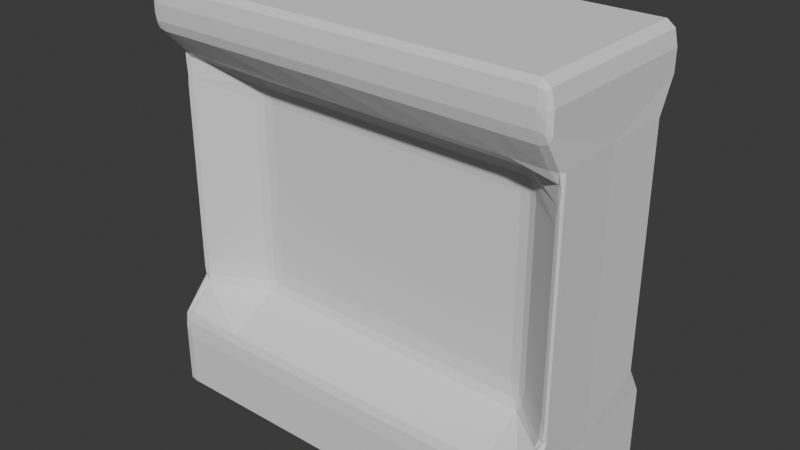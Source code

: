 # Source: Window.blend  (saved by Blender 4.5.88; exported with 4.5.12 LTS)
import bpy
from mathutils import Matrix  # noqa: F401  (used for matrix-valued properties, if any)

bpy.ops.wm.read_factory_settings(use_empty=True)
scene = bpy.context.scene
scene.name = 'Scene'

# ---- collections
col_collection = bpy.data.collections.new('Collection'); scene.collection.children.link(col_collection)

# ---- world
world_world = bpy.data.worlds.new('World'); scene.world = world_world
world_world.use_nodes = True; world_world.node_tree.nodes.clear()
_N = world_world.node_tree.nodes; _L = world_world.node_tree.links
n0 = _N.new('ShaderNodeOutputWorld'); n0.name = 'World Output'; n0.location = (200, 100)
n1 = _N.new('ShaderNodeBackground'); n1.name = 'Background'; n1.location = (-200, 100)
n1.inputs[0].default_value = (0.05088, 0.05088, 0.05088, 1.0)
_L.new(n1.outputs[0], n0.inputs[0])
n0.is_active_output = True
world_world.color = (0.05088, 0.05088, 0.05088)
world_world.sun_shadow_jitter_overblur = 0.0

# ---- meshes
me_cube_001 = bpy.data.meshes.new('Cube.001')
me_cube_001.from_pydata([(-1.0, 1.0, 1.0), (1.0, 1.0, 1.0), (-1.0, 1.0, -0.09118), (1.0, 1.0, -0.09422), (-0.9941, 0.689, 0.191), (1.006, 0.7886, 0.1848), (-1.0, 1.0, 0.1048), (1.0, 1.0, 0.1023), (-1.0, 1.0, 0.8909), (1.0, 1.0, 0.8906), (-0.9941, 0.689, 0.8121), (1.006, 0.7886, 0.8076), (-1.0, 0.0, 1.0), (1.0, 0.0, 1.0), (1.0, 0.0, -0.09419), (-1.0, 0.0, -0.09445), (-1.0, -0.09954, 0.1909), (1.0, 0.0, 0.1871), (1.0, 0.0, 0.1023), (-1.0, 0.0, 0.1021), (-1.0, 0.0, 0.8906), (1.0, 0.0, 0.8906), (0.9993, 0.0, 0.81), (-1.001, -0.09954, 0.8139), (-0.05003, 1.0, 1.0), (-0.05003, 1.0, -0.09263), (-0.04412, 0.3587, 0.1881), (-0.05003, 1.0, 0.1036), (-0.05003, 1.0, 0.8907), (-0.04412, 0.7363, 0.81), (-0.05003, 0.0, 1.0), (-0.6586, 1.0, 1.0), (-0.6586, 1.0, -0.0917), (-0.6527, 0.3284, 0.19), (-0.6586, 1.0, 0.1044), (-0.6586, 1.0, 0.8908), (-0.6527, 0.706, 0.8113), (-0.6586, 0.0, 1.0), (0.5, 1.0, 1.0), (0.5, 1.0, -0.09346), (0.5059, 0.3861, 0.1863), (0.5, 1.0, 0.1029), (0.5, 1.0, 0.8907), (0.5059, 0.7637, 0.8087), (0.5, 0.0, 1.0), (0.2203, 1.0, 1.0), (0.2203, 1.0, -0.09308), (0.2262, 0.3737, 0.1871), (0.2203, 1.0, 0.1032), (0.2203, 1.0, 0.8907), (0.2262, 0.7512, 0.8093), (0.2203, 0.0, 1.0), (0.7798, 1.0, 1.0), (0.7798, 1.0, -0.09385), (0.7857, 0.3989, 0.1855), (0.7798, 1.0, 0.1026), (0.7798, 1.0, 0.8906), (0.7857, 0.7764, 0.8082), (0.7798, 0.0, 1.0), (-0.3448, 1.0, 1.0), (-0.3448, 1.0, -0.09218), (-0.3389, 0.3441, 0.189), (-0.3448, 1.0, 0.104), (-0.3448, 1.0, 0.8908), (-0.3389, 0.7216, 0.8106), (-0.3448, 0.0, 1.0), (-0.9941, 0.689, 0.4667), (1.006, 0.7886, 0.4614), (-1.0, -0.09954, 0.4676), (0.9997, 0.0, 0.4637), (-0.6527, 0.3284, 0.4658), (0.7857, 0.3989, 0.462), (-1.001, -0.09954, 0.6679), (0.9995, 0.0, 0.664), (-0.6527, 0.3284, 0.6657), (0.7857, 0.3989, 0.6622), (-0.9941, 0.689, 0.6665), (1.006, 0.7886, 0.6616), (-0.9941, 0.689, 0.37), (1.006, 0.7886, 0.3642), (-1.0, -0.09954, 0.3704), (0.9998, 0.0, 0.3665), (-0.6527, 0.3284, 0.369), (0.7857, 0.3989, 0.3649), (-1.001, -0.09954, 0.7555), (0.9994, 0.0, 0.7516), (-0.04412, 0.3587, 0.7517), (-0.6527, 0.3284, 0.7531), (0.5059, 0.3861, 0.7504), (0.2262, 0.3737, 0.751), (0.7857, 0.3989, 0.7498), (-0.3389, 0.3441, 0.7524), (-0.9941, 0.689, 0.7539), (1.006, 0.7886, 0.7492), (-0.9941, 0.689, 0.2751), (1.006, 0.7886, 0.2691), (-1.0, -0.09954, 0.2752), (0.9999, 0.0, 0.2714), (-0.6527, 0.3284, 0.2741), (0.7857, 0.3989, 0.2698), (-0.9941, 0.689, 0.565), (1.006, 0.7886, 0.5599), (-1.0, -0.09954, 0.5661), (0.9996, 0.0, 0.5622), (-0.6527, 0.3284, 0.5642), (0.7857, 0.3989, 0.5605)], [], [(21, 9, 1, 13), (35, 8, 0, 31), (34, 6, 4, 33), (18, 7, 5, 17), (14, 3, 7, 18), (32, 2, 6, 34), (36, 10, 8, 35), (22, 11, 9, 21), (85, 93, 11, 22), (87, 92, 10, 36), (92, 84, 23, 10), (10, 23, 20, 8), (2, 15, 19, 6), (6, 19, 16, 4), (8, 20, 12, 0), (31, 0, 12, 37), (45, 24, 30, 51), (89, 86, 29, 50), (50, 29, 28, 49), (46, 25, 27, 48), (48, 27, 26, 47), (49, 28, 24, 45), (59, 31, 37, 65), (91, 87, 36, 64), (64, 36, 35, 63), (60, 32, 34, 62), (62, 34, 33, 61), (63, 35, 31, 59), (56, 42, 38, 52), (55, 41, 40, 54), (53, 39, 41, 55), (57, 43, 42, 56), (90, 88, 43, 57), (52, 38, 44, 58), (42, 49, 45, 38), (41, 48, 47, 40), (39, 46, 48, 41), (43, 50, 49, 42), (88, 89, 50, 43), (38, 45, 51, 44), (1, 52, 58, 13), (93, 90, 57, 11), (11, 57, 56, 9), (3, 53, 55, 7), (7, 55, 54, 5), (9, 56, 52, 1), (28, 63, 59, 24), (27, 62, 61, 26), (25, 60, 62, 27), (29, 64, 63, 28), (86, 91, 64, 29), (24, 59, 65, 30), (79, 83, 71, 67), (78, 80, 68, 66), (82, 78, 66, 70), (81, 79, 67, 69), (101, 105, 75, 77), (100, 102, 72, 76), (104, 100, 76, 74), (103, 101, 77, 73), (97, 95, 79, 81), (98, 94, 78, 82), (94, 96, 80, 78), (95, 99, 83, 79), (77, 75, 90, 93), (76, 72, 84, 92), (74, 76, 92, 87), (73, 77, 93, 85), (5, 54, 99, 95), (4, 16, 96, 94), (33, 4, 94, 98), (17, 5, 95, 97), (69, 67, 101, 103), (70, 66, 100, 104), (66, 68, 102, 100), (67, 71, 105, 101), (82, 70, 104, 74, 87, 91, 86, 89, 88, 90, 75, 105, 71, 83, 99, 54, 40, 47, 26, 61, 33, 98)])
_uv = me_cube_001.uv_layers.new(name='UVMap')
_uv.uv.foreach_set('vector', [0.6113, 0.625, 0.6113, 0.5, 0.625, 0.5, 0.625, 0.625, 0.6114, 0.2927, 0.6114, 0.25, 0.625, 0.25, 0.625, 0.2927, 0.513, 0.2927, 0.5131, 0.25, 0.5237, 0.25, 0.5236, 0.2927, 0.5128, 0.625, 0.5128, 0.5, 0.5234, 0.5, 0.5234, 0.625, 0.4882, 0.625, 0.4882, 0.5, 0.5128, 0.5, 0.5128, 0.625, 0.4885, 0.2927, 0.4886, 0.25, 0.5131, 0.25, 0.513, 0.2927, 0.6046, 0.2927, 0.6046, 0.25, 0.6114, 0.25, 0.6114, 0.2927, 0.6045, 0.625, 0.6045, 0.5, 0.6113, 0.5, 0.6113, 0.625, 0.5939, 0.625, 0.5939, 0.5, 0.6045, 0.5, 0.6045, 0.625, 0.594, 0.2927, 0.594, 0.25, 0.6046, 0.25, 0.6046, 0.2927, 0.594, 0.25, 0.5939, 0.125, 0.6045, 0.125, 0.6046, 0.25, 0.6046, 0.25, 0.6045, 0.125, 0.6113, 0.125, 0.6114, 0.25, 0.4886, 0.25, 0.4882, 0.125, 0.5128, 0.125, 0.5131, 0.25, 0.5131, 0.25, 0.5128, 0.125, 0.5234, 0.125, 0.5237, 0.25, 0.6114, 0.25, 0.6113, 0.125, 0.625, 0.125, 0.625, 0.25, 0.8323, 0.5, 0.875, 0.5, 0.875, 0.625, 0.8323, 0.625, 0.7188, 0.5, 0.7563, 0.5, 0.7563, 0.625, 0.7188, 0.625, 0.594, 0.4063, 0.594, 0.3687, 0.6046, 0.3687, 0.6046, 0.4063, 0.6046, 0.4063, 0.6046, 0.3687, 0.6113, 0.3687, 0.6113, 0.4063, 0.4884, 0.4062, 0.4884, 0.3687, 0.513, 0.3687, 0.5129, 0.4062, 0.5129, 0.4062, 0.513, 0.3687, 0.5235, 0.3687, 0.5235, 0.4062, 0.6113, 0.4063, 0.6113, 0.3687, 0.625, 0.3687, 0.625, 0.4062, 0.7931, 0.5, 0.8323, 0.5, 0.8323, 0.625, 0.7931, 0.625, 0.594, 0.3319, 0.594, 0.2927, 0.6046, 0.2927, 0.6046, 0.3319, 0.6046, 0.3319, 0.6046, 0.2927, 0.6114, 0.2927, 0.6113, 0.3319, 0.4885, 0.3319, 0.4885, 0.2927, 0.513, 0.2927, 0.513, 0.3319, 0.513, 0.3319, 0.513, 0.2927, 0.5236, 0.2927, 0.5236, 0.3319, 0.6113, 0.3319, 0.6114, 0.2927, 0.625, 0.2927, 0.625, 0.3319, 0.6113, 0.4695, 0.6113, 0.4375, 0.625, 0.4375, 0.625, 0.4695, 0.5128, 0.4695, 0.5129, 0.4375, 0.5235, 0.4375, 0.5234, 0.4695, 0.4883, 0.4695, 0.4883, 0.4375, 0.5129, 0.4375, 0.5128, 0.4695, 0.6045, 0.4695, 0.6046, 0.4375, 0.6113, 0.4375, 0.6113, 0.4695, 0.5939, 0.4695, 0.594, 0.4375, 0.6046, 0.4375, 0.6045, 0.4695, 0.6555, 0.5, 0.6875, 0.5, 0.6875, 0.625, 0.6555, 0.625, 0.6113, 0.4375, 0.6113, 0.4063, 0.625, 0.4062, 0.625, 0.4375, 0.5129, 0.4375, 0.5129, 0.4062, 0.5235, 0.4062, 0.5235, 0.4375, 0.4883, 0.4375, 0.4884, 0.4062, 0.5129, 0.4062, 0.5129, 0.4375, 0.6046, 0.4375, 0.6046, 0.4063, 0.6113, 0.4063, 0.6113, 0.4375, 0.594, 0.4375, 0.594, 0.4063, 0.6046, 0.4063, 0.6046, 0.4375, 0.6875, 0.5, 0.7188, 0.5, 0.7188, 0.625, 0.6875, 0.625, 0.625, 0.5, 0.6555, 0.5, 0.6555, 0.625, 0.625, 0.625, 0.5939, 0.5, 0.5939, 0.4695, 0.6045, 0.4695, 0.6045, 0.5, 0.6045, 0.5, 0.6045, 0.4695, 0.6113, 0.4695, 0.6113, 0.5, 0.4882, 0.5, 0.4883, 0.4695, 0.5128, 0.4695, 0.5128, 0.5, 0.5128, 0.5, 0.5128, 0.4695, 0.5234, 0.4695, 0.5234, 0.5, 0.6113, 0.5, 0.6113, 0.4695, 0.625, 0.4695, 0.625, 0.5, 0.6113, 0.3687, 0.6113, 0.3319, 0.625, 0.3319, 0.625, 0.3687, 0.513, 0.3687, 0.513, 0.3319, 0.5236, 0.3319, 0.5235, 0.3687, 0.4884, 0.3687, 0.4885, 0.3319, 0.513, 0.3319, 0.513, 0.3687, 0.6046, 0.3687, 0.6046, 0.3319, 0.6113, 0.3319, 0.6113, 0.3687, 0.594, 0.3687, 0.594, 0.3319, 0.6046, 0.3319, 0.6046, 0.3687, 0.7563, 0.5, 0.7931, 0.5, 0.7931, 0.625, 0.7563, 0.625, 0.5437, 0.5, 0.5437, 0.4695, 0.564, 0.4695, 0.564, 0.5, 0.5439, 0.25, 0.5437, 0.125, 0.564, 0.125, 0.5641, 0.25, 0.5439, 0.2927, 0.5439, 0.25, 0.5641, 0.25, 0.5641, 0.2927, 0.5437, 0.625, 0.5437, 0.5, 0.564, 0.5, 0.564, 0.625, 0.5741, 0.5, 0.5741, 0.4695, 0.5843, 0.4695, 0.5843, 0.5, 0.5743, 0.25, 0.5741, 0.125, 0.5842, 0.125, 0.5844, 0.25, 0.5742, 0.2927, 0.5743, 0.25, 0.5844, 0.25, 0.5843, 0.2927, 0.5741, 0.625, 0.5741, 0.5, 0.5843, 0.5, 0.5843, 0.625, 0.5335, 0.625, 0.5335, 0.5, 0.5437, 0.5, 0.5437, 0.625, 0.5337, 0.2927, 0.5338, 0.25, 0.5439, 0.25, 0.5439, 0.2927, 0.5338, 0.25, 0.5335, 0.125, 0.5437, 0.125, 0.5439, 0.25, 0.5335, 0.5, 0.5335, 0.4695, 0.5437, 0.4695, 0.5437, 0.5, 0.5843, 0.5, 0.5843, 0.4695, 0.5939, 0.4695, 0.5939, 0.5, 0.5844, 0.25, 0.5842, 0.125, 0.5939, 0.125, 0.594, 0.25, 0.5843, 0.2927, 0.5844, 0.25, 0.594, 0.25, 0.594, 0.2927, 0.5843, 0.625, 0.5843, 0.5, 0.5939, 0.5, 0.5939, 0.625, 0.5234, 0.5, 0.5234, 0.4695, 0.5335, 0.4695, 0.5335, 0.5, 0.5237, 0.25, 0.5234, 0.125, 0.5335, 0.125, 0.5338, 0.25, 0.5236, 0.2927, 0.5237, 0.25, 0.5338, 0.25, 0.5337, 0.2927, 0.5234, 0.625, 0.5234, 0.5, 0.5335, 0.5, 0.5335, 0.625, 0.564, 0.625, 0.564, 0.5, 0.5741, 0.5, 0.5741, 0.625, 0.5641, 0.2927, 0.5641, 0.25, 0.5743, 0.25, 0.5742, 0.2927, 0.5641, 0.25, 0.564, 0.125, 0.5741, 0.125, 0.5743, 0.25, 0.564, 0.5, 0.564, 0.4695, 0.5741, 0.4695, 0.5741, 0.5, 0.5439, 0.2927, 0.5641, 0.2927, 0.5742, 0.2927, 0.5843, 0.2927, 0.594, 0.2927, 0.594, 0.3319, 0.594, 0.3687, 0.594, 0.4063, 0.594, 0.4375, 0.5939, 0.4695, 0.5843, 0.4695, 0.5741, 0.4695, 0.564, 0.4695, 0.5437, 0.4695, 0.5335, 0.4695, 0.5234, 0.4695, 0.5235, 0.4375, 0.5235, 0.4062, 0.5235, 0.3687, 0.5236, 0.3319, 0.5236, 0.2927, 0.5337, 0.2927])
me_cube_001.update()

# ---- objects
ob_window = bpy.data.objects.new('Window ', None)
ob_window__001 = bpy.data.objects.new('Window .001', None)
ob_cube = bpy.data.objects.new('Cube', me_cube_001)

# ---- transforms, parenting, visibility, modifiers, constraints
ob_window.location = (-4.774, 3.143, 1.0)
ob_window.rotation_euler = (1.571, 0.0, 0.0)
ob_window.empty_display_type = 'IMAGE'
ob_window.empty_display_size = 5.0
ob_window.empty_image_offset = (0.6082, -0.3207)
ob_window__001.location = (-4.213, -6.881, 0.9694)
ob_window__001.rotation_euler = (1.571, 0.0, 1.571)
ob_window__001.empty_display_type = 'IMAGE'
ob_window__001.empty_display_size = 5.0
ob_window__001.empty_image_offset = (0.6082, -0.3207)
ob_cube.location = (0.0, 0.0, 0.2298)
ob_cube.scale = (1.28, -0.57, 2.36)
_m = ob_cube.modifiers.new('Mirror', 'MIRROR')
_m.use_axis = (False, True, False)
_m = ob_cube.modifiers.new('Bevel', 'BEVEL')
_m.segments = 2

# ---- collection membership
col_collection.objects.link(ob_window)
col_collection.objects.link(ob_window__001)
col_collection.objects.link(ob_cube)

# ---- scene / render settings (as saved in the file)
scene.frame_start = 1; scene.frame_end = 250; scene.frame_set(1)
scene.render.engine = 'BLENDER_EEVEE_NEXT'
bpy.context.view_layer.update()

# ---- added for rendering (the .blend has no active camera and no usable light): camera, sun
cam_auto = bpy.data.cameras.new('AutoCamera')
cam_auto.lens = 50.0
cam_auto.sensor_width = 36.0
cam_auto.clip_end = 1000.0
ob_auto_camera = bpy.data.objects.new('AutoCamera', cam_auto)
scene.collection.objects.link(ob_auto_camera)
ob_auto_camera.location = (3.53411, -4.23725, 4.12323)
ob_auto_camera.rotation_euler = (1.09748, -7.21219e-08, 0.694738)
scene.camera = ob_auto_camera
light_auto_sun = bpy.data.lights.new('AutoSun', 'SUN')
light_auto_sun.energy = 3.0
light_auto_sun.angle = 0.0523599
ob_auto_sun = bpy.data.objects.new('AutoSun', light_auto_sun)
scene.collection.objects.link(ob_auto_sun)
ob_auto_sun.rotation_euler = (0.872665, 0.174533, 0.523599)
bpy.context.view_layer.update()
